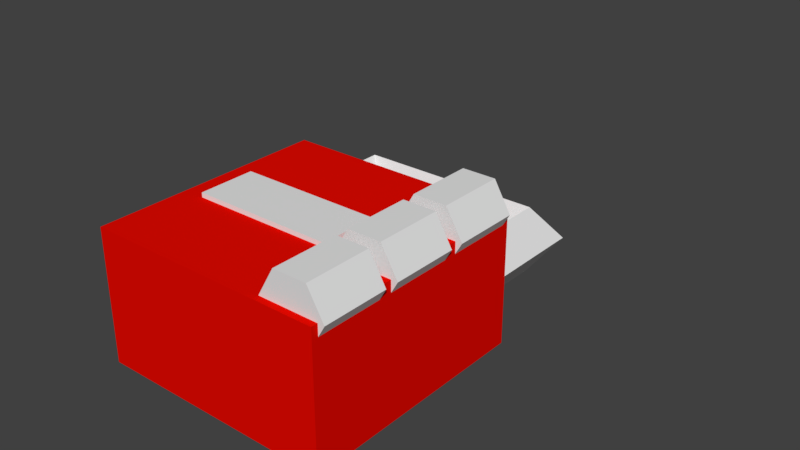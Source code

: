 # Source: numberLock.blend  (saved by Blender 2.78.0; exported with 4.5.12 LTS)
import bpy
from mathutils import Matrix  # noqa: F401  (used for matrix-valued properties, if any)

bpy.ops.wm.read_factory_settings(use_empty=True)
scene = bpy.context.scene
scene.name = 'Scene'

# ---- collections
col_collection_1 = bpy.data.collections.new('Collection 1'); scene.collection.children.link(col_collection_1)

# ---- materials (node trees are filled in below, after node groups)
mat_material_003 = bpy.data.materials.new('Material.003')
mat_material_003.alpha_threshold = 0.0
mat_material_003.use_transparent_shadow = False
mat_material_003.diffuse_color = (0.8, 0.003043, 0.0, 1.0)
mat_material_003.roughness = 0.5

# ---- material node trees

# ---- world
world_world = bpy.data.worlds.new('World'); scene.world = world_world
world_world.color = (0.05088, 0.05088, 0.05088)
world_world.use_sun_shadow = False
world_world.sun_shadow_jitter_overblur = 0.0
world_world.cycles.sampling_method = 'MANUAL'

# ---- meshes
me_cube = bpy.data.meshes.new('Cube')
me_cube.from_pydata([(-1.0, -1.0, -1.0), (-1.0, -1.0, 1.0), (-1.0, 1.0, -1.0), (-1.0, 1.0, 1.0), (1.0, -1.0, -1.0), (1.0, -1.0, 1.0), (1.0, 1.0, -1.0), (1.0, 1.0, 1.0)], [], [(0, 1, 3, 2), (2, 3, 7, 6), (6, 7, 5, 4), (4, 5, 1, 0), (2, 6, 4, 0), (7, 3, 1, 5)])
me_cube.use_remesh_preserve_volume = False
me_cube.use_remesh_preserve_attributes = False
me_cube.use_mirror_vertex_groups = False
me_cube.update()
me_cylinder = bpy.data.meshes.new('Cylinder')
me_cylinder.from_pydata([(0.0, 1.0, -1.0), (0.0, 1.0, 1.0), (0.866, 0.5, -1.0), (0.866, 0.5, 1.0), (0.866, -0.5, -1.0), (0.866, -0.5, 1.0), (-8.742e-08, -1.0, -1.0), (-8.742e-08, -1.0, 1.0), (-0.866, -0.5, -1.0), (-0.866, -0.5, 1.0), (-0.866, 0.5, -1.0), (-0.866, 0.5, 1.0)], [], [(0, 1, 3, 2), (2, 3, 5, 4), (4, 5, 7, 6), (6, 7, 9, 8), (3, 1, 11, 9, 7, 5), (8, 9, 11, 10), (10, 11, 1, 0), (0, 2, 4, 6, 8, 10)])
me_cylinder.use_remesh_preserve_volume = False
me_cylinder.use_remesh_preserve_attributes = False
me_cylinder.use_mirror_vertex_groups = False
me_cylinder.update()
me_cube_001 = bpy.data.meshes.new('Cube.001')
me_cube_001.from_pydata([(-1.0, -1.0, -1.0), (-1.0, -1.0, 1.0), (-1.0, 1.0, -1.0), (-1.0, 1.0, 1.0), (1.0, -1.0, -1.0), (1.0, -1.0, 1.0), (1.0, 1.0, -1.0), (1.0, 1.0, 1.0)], [], [(0, 1, 3, 2), (2, 3, 7, 6), (6, 7, 5, 4), (4, 5, 1, 0), (2, 6, 4, 0), (7, 3, 1, 5)])
me_cube_001.materials.append(mat_material_003)
me_cube_001.use_remesh_preserve_volume = False
me_cube_001.use_remesh_preserve_attributes = False
me_cube_001.use_mirror_vertex_groups = False
me_cube_001.update()
me_torus = bpy.data.meshes.new('Torus')
me_torus.from_pydata([(5.96e-08, 1.25, 0.0), (8.941e-08, 1.0, 0.25), (8.941e-08, 0.75, 3.062e-17), (8.941e-08, 1.0, -0.25), (-1.25, 1.093e-07, 0.0), (-1.0, 8.742e-08, 0.25), (-0.75, 6.557e-08, 3.062e-17), (-1.0, 8.742e-08, -0.25), (0.9393, 0.3107, 0.0), (0.8143, 0.1857, -0.25), (0.6893, 0.06073, 3.062e-17), (0.8143, 0.1857, 0.25), (-0.5464, -0.7036, 0.0), (-0.4214, -0.5786, -0.25), (-0.2964, -0.4536, 3.062e-17), (-0.4214, -0.5786, 0.25)], [], [(0, 4, 5, 1), (1, 5, 6, 2), (2, 6, 7, 3), (3, 7, 4, 0), (4, 12, 15, 5), (5, 15, 14, 6), (6, 14, 13, 7), (7, 13, 12, 4), (10, 11, 1, 2), (8, 9, 3, 0), (10, 9, 8, 11), (11, 8, 0, 1), (9, 10, 2, 3), (12, 13, 14, 15)])
me_torus.use_remesh_preserve_volume = False
me_torus.use_remesh_preserve_attributes = False
me_torus.use_mirror_vertex_groups = False
me_torus.update()
me_cylinder_002 = bpy.data.meshes.new('Cylinder.002')
me_cylinder_002.from_pydata([(0.0, 1.0, -1.0), (0.0, 1.0, 1.0), (0.866, 0.5, -1.0), (0.866, 0.5, 1.0), (0.866, -0.5, -1.0), (0.866, -0.5, 1.0), (-8.742e-08, -1.0, -1.0), (-8.742e-08, -1.0, 1.0), (-0.866, -0.5, -1.0), (-0.866, -0.5, 1.0), (-0.866, 0.5, -1.0), (-0.866, 0.5, 1.0)], [], [(0, 1, 3, 2), (2, 3, 5, 4), (4, 5, 7, 6), (6, 7, 9, 8), (3, 1, 11, 9, 7, 5), (8, 9, 11, 10), (10, 11, 1, 0), (0, 2, 4, 6, 8, 10)])
me_cylinder_002.use_remesh_preserve_volume = False
me_cylinder_002.use_remesh_preserve_attributes = False
me_cylinder_002.use_mirror_vertex_groups = False
me_cylinder_002.update()
me_cylinder_003 = bpy.data.meshes.new('Cylinder.003')
me_cylinder_003.from_pydata([(0.0, 1.0, -1.0), (0.0, 1.0, 1.0), (0.866, 0.5, -1.0), (0.866, 0.5, 1.0), (0.866, -0.5, -1.0), (0.866, -0.5, 1.0), (-8.742e-08, -1.0, -1.0), (-8.742e-08, -1.0, 1.0), (-0.866, -0.5, -1.0), (-0.866, -0.5, 1.0), (-0.866, 0.5, -1.0), (-0.866, 0.5, 1.0)], [], [(0, 1, 3, 2), (2, 3, 5, 4), (4, 5, 7, 6), (6, 7, 9, 8), (3, 1, 11, 9, 7, 5), (8, 9, 11, 10), (10, 11, 1, 0), (0, 2, 4, 6, 8, 10)])
me_cylinder_003.use_remesh_preserve_volume = False
me_cylinder_003.use_remesh_preserve_attributes = False
me_cylinder_003.use_mirror_vertex_groups = False
me_cylinder_003.update()

# ---- objects
ob_cube_001 = bpy.data.objects.new('Cube.001', me_cube)
ob_cylinder = bpy.data.objects.new('Cylinder', me_cylinder)
ob_cube = bpy.data.objects.new('Cube', me_cube_001)
ob_lockbar = bpy.data.objects.new('lockBar', me_torus)
ob_cylinder_001 = bpy.data.objects.new('Cylinder.001', me_cylinder_002)
ob_cylinder_002 = bpy.data.objects.new('Cylinder.002', me_cylinder_003)

# ---- transforms, parenting, visibility, modifiers, constraints
ob_cube_001.location = (-0.1924, -0.0002818, 0.4978)
ob_cube_001.scale = (0.5439, 0.2174, -0.03697)
ob_cube_001.lineart.crease_threshold = 0.0
ob_cylinder.location = (0.7, 0.0, 0.5)
ob_cylinder.rotation_euler = (1.571, 1.571, 0.0)
ob_cylinder.scale = (0.25, 0.25, 0.25)
ob_cylinder.lineart.crease_threshold = 0.0
ob_cube.location = (0.0, 0.0, 0.0)
ob_cube.scale = (0.9, 0.9, 0.5)
ob_cube.lineart.crease_threshold = 0.0
ob_lockbar.location = (0.0, 0.75, 0.0)
ob_lockbar.rotation_euler = (0.0, 0.0, -0.7854)
ob_lockbar.lineart.crease_threshold = 0.0
ob_cylinder_001.location = (0.7, 0.6, 0.5)
ob_cylinder_001.rotation_euler = (1.571, 0.5236, 0.0)
ob_cylinder_001.scale = (0.25, 0.25, 0.25)
ob_cylinder_001.lineart.crease_threshold = 0.0
ob_cylinder_002.location = (0.7, -0.6, 0.5)
ob_cylinder_002.rotation_euler = (1.571, 1.571, 0.0)
ob_cylinder_002.scale = (0.25, 0.25, 0.25)
ob_cylinder_002.lineart.crease_threshold = 0.0

# ---- collection membership
col_collection_1.objects.link(ob_cube_001)
col_collection_1.objects.link(ob_cylinder)
col_collection_1.objects.link(ob_cube)
col_collection_1.objects.link(ob_lockbar)
col_collection_1.objects.link(ob_cylinder_001)
col_collection_1.objects.link(ob_cylinder_002)

# ---- scene / render settings (as saved in the file)
scene.frame_start = 1; scene.frame_end = 250; scene.frame_set(5)
scene.render.engine = 'BLENDER_EEVEE_NEXT'
scene.render.resolution_percentage = 50
scene.render.dither_intensity = 0.0
scene.cycles.use_denoising = False
scene.cycles.samples = 128
scene.cycles.sampling_pattern = 'TABULATED_SOBOL'
scene.cycles.light_sampling_threshold = 0.0
scene.cycles.use_adaptive_sampling = False
scene.cycles.use_light_tree = False
scene.cycles.blur_glossy = 0.0
scene.cycles.sample_clamp_indirect = 0.0
scene.view_settings.view_transform = 'Standard'
bpy.context.view_layer.update()

# ---- added for rendering (the .blend has no active camera and no usable light): camera, sun
cam_auto = bpy.data.cameras.new('AutoCamera')
cam_auto.lens = 50.0
cam_auto.sensor_width = 36.0
cam_auto.clip_end = 1000.0
ob_auto_camera = bpy.data.objects.new('AutoCamera', cam_auto)
scene.collection.objects.link(ob_auto_camera)
ob_auto_camera.location = (4.42476, -4.40083, 3.63552)
ob_auto_camera.rotation_euler = (1.09748, -7.21219e-08, 0.694738)
scene.camera = ob_auto_camera
light_auto_sun = bpy.data.lights.new('AutoSun', 'SUN')
light_auto_sun.energy = 3.0
light_auto_sun.angle = 0.0523599
ob_auto_sun = bpy.data.objects.new('AutoSun', light_auto_sun)
scene.collection.objects.link(ob_auto_sun)
ob_auto_sun.rotation_euler = (0.872665, 0.174533, 0.523599)
bpy.context.view_layer.update()

